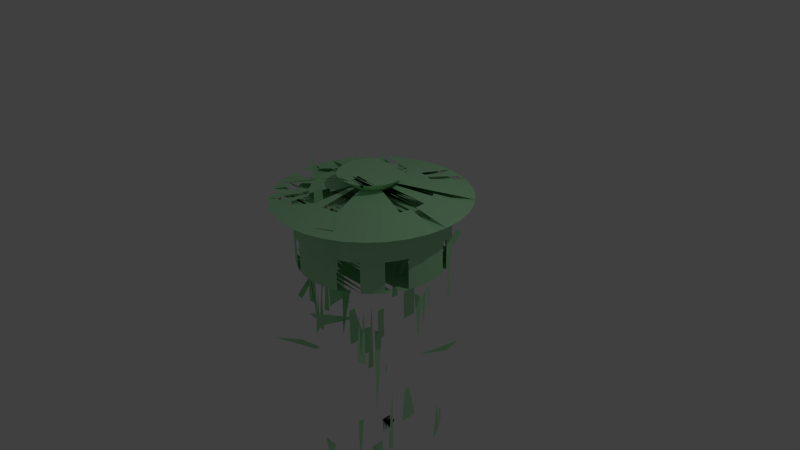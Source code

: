 # Source: mm-pot_explode.blend  (saved by Blender 2.76.0; exported with 4.5.12 LTS)
import bpy
from mathutils import Matrix  # noqa: F401  (used for matrix-valued properties, if any)

bpy.ops.wm.read_factory_settings(use_empty=True)
scene = bpy.context.scene
scene.name = 'Scene'

# ---- collections
col_collection_1 = bpy.data.collections.new('Collection 1'); scene.collection.children.link(col_collection_1)

# ---- materials (node trees are filled in below, after node groups)
mat_material = bpy.data.materials.new('Material')
mat_material.alpha_threshold = 0.0
mat_material.use_transparent_shadow = False
mat_material.diffuse_color = (0.4222, 0.8, 0.4551, 1.0)
mat_material.roughness = 0.5

# ---- material node trees

# ---- world
world_world = bpy.data.worlds.new('World'); scene.world = world_world
world_world.color = (0.05088, 0.05088, 0.05088)
world_world.use_sun_shadow = False
world_world.sun_shadow_jitter_overblur = 0.0
world_world.cycles.sampling_method = 'MANUAL'
world_world.cycles.sample_map_resolution = 256

# ---- cameras
cam_camera = bpy.data.cameras.new('Camera')
cam_camera.clip_end = 100.0
cam_camera.lens = 35.0
cam_camera.sensor_width = 32.0
cam_camera.sensor_height = 18.0
cam_camera.ortho_scale = 7.314
cam_camera.dof.focus_distance = 0.0
cam_camera.dof.aperture_fstop = 128.0

# ---- lights
light_lamp = bpy.data.lights.new('Lamp', 'POINT')
light_lamp.transmission_factor = 0.0
light_lamp.cutoff_distance = 30.0
light_lamp.energy = 100.0
light_lamp.shadow_buffer_clip_start = 1.001
light_lamp.shadow_soft_size = 0.1
light_lamp.shadow_maximum_resolution = 0.006
light_lamp.use_absolute_resolution = True
light_lamp.cycles.use_multiple_importance_sampling = False

# ---- meshes
me_circle = bpy.data.meshes.new('Circle')
me_circle.from_pydata([(0.0, 1.0, 0.0), (-0.1951, 0.9808, 0.0), (-0.3827, 0.9239, 0.0), (-0.5556, 0.8315, 0.0), (-0.7071, 0.7071, 0.0), (-0.8315, 0.5556, 0.0), (-0.9239, 0.3827, 0.0), (-0.9808, 0.1951, 0.0), (-1.0, 7.55e-08, 0.0), (-0.9808, -0.1951, 0.0), (-0.9239, -0.3827, 0.0), (-0.8315, -0.5556, 0.0), (-0.7071, -0.7071, 0.0), (-0.5556, -0.8315, 0.0), (-0.3827, -0.9239, 0.0), (-0.1951, -0.9808, 0.0), (3.258e-07, -1.0, 0.0), (0.1951, -0.9808, 0.0), (0.3827, -0.9239, 0.0), (0.5556, -0.8315, 0.0), (0.7071, -0.7071, 0.0), (0.8315, -0.5556, 0.0), (0.9239, -0.3827, 0.0), (0.9808, -0.1951, 0.0), (1.0, 9.656e-07, 0.0), (0.9808, 0.1951, 0.0), (0.9239, 0.3827, 0.0), (0.8315, 0.5556, 0.0), (0.7071, 0.7071, 0.0), (0.5556, 0.8315, 0.0), (0.3827, 0.9239, 0.0), (0.1951, 0.9808, 0.0), (0.0, 1.0, 0.8346), (-0.1951, 0.9808, 0.8346), (-0.3827, 0.9239, 0.8346), (-0.5556, 0.8315, 0.8346), (-0.7071, 0.7071, 0.8346), (-0.8315, 0.5556, 0.8346), (-0.9239, 0.3827, 0.8346), (-0.9808, 0.1951, 0.8346), (-1.0, 7.55e-08, 0.8346), (-0.9808, -0.1951, 0.8346), (-0.9239, -0.3827, 0.8346), (-0.8315, -0.5556, 0.8346), (-0.7071, -0.7071, 0.8346), (-0.5556, -0.8315, 0.8346), (-0.3827, -0.9239, 0.8346), (-0.1951, -0.9808, 0.8346), (3.258e-07, -1.0, 0.8346), (0.1951, -0.9808, 0.8346), (0.3827, -0.9239, 0.8346), (0.5556, -0.8315, 0.8346), (0.7071, -0.7071, 0.8346), (0.8315, -0.5556, 0.8346), (0.9239, -0.3827, 0.8346), (0.9808, -0.1951, 0.8346), (1.0, 9.656e-07, 0.8346), (0.9808, 0.1951, 0.8346), (0.9239, 0.3827, 0.8346), (0.8315, 0.5556, 0.8346), (0.7071, 0.7071, 0.8346), (0.5556, 0.8315, 0.8346), (0.3827, 0.9239, 0.8346), (0.1951, 0.9808, 0.8346), (3.395e-08, 1.286, 0.8346), (-0.2509, 1.261, 0.8346), (-0.4921, 1.188, 0.8346), (-0.7144, 1.069, 0.8346), (-0.9093, 0.9093, 0.8346), (-1.069, 0.7144, 0.8346), (-1.188, 0.4921, 0.8346), (-1.261, 0.2509, 0.8346), (-1.286, 1.56e-08, 0.8346), (-1.261, -0.2509, 0.8346), (-1.188, -0.4921, 0.8346), (-1.069, -0.7144, 0.8346), (-0.9093, -0.9093, 0.8346), (-0.7144, -1.069, 0.8346), (-0.4921, -1.188, 0.8346), (-0.2509, -1.261, 0.8346), (4.53e-07, -1.286, 0.8346), (0.2509, -1.261, 0.8346), (0.4921, -1.188, 0.8346), (0.7144, -1.069, 0.8346), (0.9093, -0.9093, 0.8346), (1.069, -0.7144, 0.8346), (1.188, -0.4921, 0.8346), (1.261, -0.2509, 0.8346), (1.286, 1.16e-06, 0.8346), (1.261, 0.2509, 0.8346), (1.188, 0.4921, 0.8346), (1.069, 0.7144, 0.8346), (0.9093, 0.9093, 0.8346), (0.7144, 1.069, 0.8346), (0.4921, 1.188, 0.8346), (0.2509, 1.261, 0.8346), (-5.165e-08, 0.2796, 1.014), (-0.05455, 0.2743, 1.014), (-0.107, 0.2583, 1.014), (-0.1554, 0.2325, 1.014), (-0.1977, 0.1977, 1.014), (-0.2325, 0.1554, 1.014), (-0.2583, 0.107, 1.014), (-0.2743, 0.05455, 1.014), (-0.2796, 2.483e-07, 1.014), (-0.2743, -0.05455, 1.014), (-0.2583, -0.107, 1.014), (-0.2325, -0.1554, 1.014), (-0.1977, -0.1977, 1.014), (-0.1554, -0.2325, 1.014), (-0.107, -0.2583, 1.014), (-0.05455, -0.2743, 1.014), (3.946e-08, -0.2796, 1.014), (0.05455, -0.2743, 1.014), (0.107, -0.2583, 1.014), (0.1554, -0.2325, 1.014), (0.1977, -0.1977, 1.014), (0.2325, -0.1554, 1.014), (0.2583, -0.107, 1.014), (0.2743, -0.05455, 1.014), (0.2796, 4.972e-07, 1.014), (0.2743, 0.05455, 1.014), (0.2583, 0.107, 1.014), (0.2325, 0.1554, 1.014), (0.1977, 0.1977, 1.014), (0.1554, 0.2325, 1.014), (0.107, 0.2583, 1.014), (0.05455, 0.2743, 1.014), (-5.165e-08, 0.2796, 1.014), (-0.05455, 0.2743, 1.014), (-0.107, 0.2583, 1.014), (-0.1554, 0.2325, 1.014), (-0.1977, 0.1977, 1.014), (-0.2325, 0.1554, 1.014), (-0.2583, 0.107, 1.014), (-0.2743, 0.05455, 1.014), (-0.2796, 2.483e-07, 1.014), (-0.2743, -0.05455, 1.014), (-0.2583, -0.107, 1.014), (-0.2325, -0.1554, 1.014), (-0.1977, -0.1977, 1.014), (-0.1554, -0.2325, 1.014), (-0.107, -0.2583, 1.014), (-0.05455, -0.2743, 1.014), (3.946e-08, -0.2796, 1.014), (0.05455, -0.2743, 1.014), (0.107, -0.2583, 1.014), (0.1554, -0.2325, 1.014), (0.1977, -0.1977, 1.014), (0.2325, -0.1554, 1.014), (0.2583, -0.107, 1.014), (0.2743, -0.05455, 1.014), (0.2796, 4.972e-07, 1.014), (0.2743, 0.05455, 1.014), (0.2583, 0.107, 1.014), (0.2325, 0.1554, 1.014), (0.1977, 0.1977, 1.014), (0.1554, 0.2325, 1.014), (0.107, 0.2583, 1.014), (0.05455, 0.2743, 1.014), (-8.412e-08, -0.2762, 1.014), (0.05388, -0.2709, 1.014), (0.1057, -0.2551, 1.014), (0.1534, -0.2296, 1.014), (0.1953, -0.1953, 1.014), (0.2296, -0.1534, 1.014), (0.2552, -0.1057, 1.014), (0.2709, -0.05388, 1.014), (0.2762, 3.472e-07, 1.014), (0.2709, 0.05388, 1.014), (0.2552, 0.1057, 1.014), (0.2296, 0.1534, 1.014), (0.1953, 0.1953, 1.014), (0.1534, 0.2296, 1.014), (0.1057, 0.2552, 1.014), (0.05388, 0.2709, 1.014), (-1.741e-07, 0.2762, 1.014), (-0.05388, 0.2709, 1.014), (-0.1057, 0.2552, 1.014), (-0.1534, 0.2296, 1.014), (-0.1953, 0.1953, 1.014), (-0.2296, 0.1534, 1.014), (-0.2552, 0.1057, 1.014), (-0.2709, 0.05388, 1.014), (-0.2762, 1.013e-07, 1.014), (-0.2709, -0.05388, 1.014), (-0.2552, -0.1057, 1.014), (-0.2296, -0.1534, 1.014), (-0.1953, -0.1953, 1.014), (-0.1534, -0.2296, 1.014), (-0.1057, -0.2552, 1.014), (-0.05388, -0.2709, 1.014), (-1.024e-07, -0.4341, 1.148), (0.08469, -0.4258, 1.148), (0.1661, -0.4011, 1.148), (0.2412, -0.3609, 1.148), (0.307, -0.307, 1.148), (0.3609, -0.2412, 1.148), (0.4011, -0.1661, 1.148), (0.4258, -0.08469, 1.148), (0.4341, 3.774e-07, 1.148), (0.4258, 0.08469, 1.148), (0.4011, 0.1661, 1.148), (0.3609, 0.2412, 1.148), (0.307, 0.307, 1.148), (0.2412, 0.361, 1.148), (0.1661, 0.4011, 1.148), (0.08469, 0.4258, 1.148), (-2.439e-07, 0.4341, 1.148), (-0.08469, 0.4258, 1.148), (-0.1661, 0.4011, 1.148), (-0.2412, 0.361, 1.148), (-0.307, 0.307, 1.148), (-0.361, 0.2412, 1.148), (-0.4011, 0.1661, 1.148), (-0.4258, 0.08469, 1.148), (-0.4341, -9.01e-09, 1.148), (-0.4258, -0.08469, 1.148), (-0.4011, -0.1661, 1.148), (-0.3609, -0.2412, 1.148), (-0.307, -0.307, 1.148), (-0.2412, -0.3609, 1.148), (-0.1661, -0.4011, 1.148), (-0.08469, -0.4258, 1.148), (-0.381, -0.2037, 1.148), (2.98e-08, -0.2412, 1.148), (-0.02006, -0.2037, 1.148), (-1.274, -0.1254, 0.8346), (-0.9892, -0.8118, 0.8346), (-0.6033, -1.129, 0.8346), (-0.2769, -0.02728, 1.014), (-0.2151, -0.1765, 1.014), (-0.1312, -0.2454, 1.014), (-0.7828, 1.319e-07, 0.9243), (-0.7677, -0.1527, 0.9243), (-0.6509, -0.4349, 0.9243), (-0.5535, -0.5535, 0.9243), (-0.4349, -0.6509, 0.9243), (-0.2996, -0.7232, 0.9243), (-0.3672, -0.687, 0.9243), (-0.6022, -0.4942, 0.9243), (-0.7753, -0.07636, 0.9243), (-0.09755, 0.9904, 0.0), (-0.2889, 0.9523, 0.0), (-0.4691, 0.8777, 0.0), (-0.6313, 0.7693, 0.0), (-0.7693, 0.6313, 0.0), (-0.8777, 0.4691, 0.0), (-0.9523, 0.2889, 0.0), (-0.9904, 0.09755, 0.0), (-0.9904, -0.09755, 0.0), (-0.9523, -0.2889, 0.0), (-0.8777, -0.4691, 0.0), (-0.7693, -0.6313, 0.0), (-0.6313, -0.7693, 0.0), (-0.4691, -0.8777, 0.0), (-0.2889, -0.9523, 0.0), (-0.09754, -0.9904, 0.0), (0.09755, -0.9904, 0.0), (0.2889, -0.9523, 0.0), (0.4691, -0.8777, 0.0), (0.6313, -0.7693, 0.0), (0.7693, -0.6313, 0.0), (0.8777, -0.4691, 0.0), (0.9523, -0.2889, 0.0), (0.9904, -0.09754, 0.0), (0.9904, 0.09755, 0.0), (0.9523, 0.2889, 0.0), (0.8777, 0.4691, 0.0), (0.7693, 0.6313, 0.0), (0.6313, 0.7693, 0.0), (0.4691, 0.8777, 0.0), (0.2889, 0.9523, 0.0), (0.09754, 0.9904, 0.0), (-7.6e-07, 0.9808, 0.0), (0.0938, 0.9523, 0.0), (-6.855e-07, 0.9239, 0.0), (0.5449, 0.8155, 0.0), (-0.09755, 0.9904, 0.8346), (0.07577, 0.7693, 0.0), (-4.768e-07, 0.7071, 0.0), (-0.08644, 0.8777, 0.0), (-3.576e-07, 0.5556, 0.0), (0.0462, 0.4691, 0.0), (-1.788e-07, 0.3827, 0.0), (0.02845, 0.2889, 0.0), (-5.96e-08, 0.1951, 0.0), (0.009607, 0.09755, 0.0), (0.0, 5.205e-07, 0.0), (-0.009607, -0.09754, 0.0), (5.96e-08, -0.1951, 0.0), (-0.02845, -0.2889, 0.0), (1.192e-07, -0.3827, 0.0), (-0.0462, -0.4691, 0.0), (1.788e-07, -0.5556, 0.0), (-0.06218, -0.6313, 0.0), (2.384e-07, -0.7071, 0.0), (-0.07577, -0.7693, 0.0), (2.384e-07, -0.8315, 0.0), (-0.08644, -0.8777, 0.0), (-0.3753, -0.9061, 0.0), (0.0938, -0.9523, 0.0), (3.129e-07, -0.9808, 0.0), (-0.06218, 0.6313, 0.0), (-0.2889, 0.9523, 0.8346), (-0.4691, 0.8777, 0.8346), (-0.6313, 0.7693, 0.8346), (-0.7693, 0.6313, 0.8346), (-0.8777, 0.4691, 0.8346), (-0.9523, 0.2889, 0.8346), (-0.9904, 0.09755, 0.8346), (-0.9904, -0.09755, 0.8346), (-0.9523, -0.2889, 0.8346), (-0.8777, -0.4691, 0.8346), (-0.7693, -0.6313, 0.8346), (-0.6313, -0.7693, 0.8346), (-0.4691, -0.8777, 0.8346), (-0.2889, -0.9523, 0.8346), (-0.09754, -0.9904, 0.8346), (0.09755, -0.9904, 0.8346), (0.2889, -0.9523, 0.8346), (0.4691, -0.8777, 0.8346), (0.6313, -0.7693, 0.8346), (0.7693, -0.6313, 0.8346), (0.8777, -0.4691, 0.8346), (0.9523, -0.2889, 0.8346), (0.9904, -0.09754, 0.8346), (0.9904, 0.09755, 0.8346), (0.9523, 0.2889, 0.8346), (0.8777, 0.4691, 0.8346), (0.7693, 0.6313, 0.8346), (0.6313, 0.7693, 0.8346), (0.4691, 0.8777, 0.8346), (0.2889, 0.9523, 0.8346), (0.09754, 0.9904, 0.8346), (-7.6e-07, 0.9808, 0.8346), (0.0938, 0.9523, 0.8346), (-6.855e-07, 0.9239, 0.8346), (0.5449, 0.8155, 0.8346), (0.07577, 0.7693, 0.8346), (-4.768e-07, 0.7071, 0.8346), (-0.08644, 0.8777, 0.8346), (-3.576e-07, 0.5556, 0.8346), (0.0462, 0.4691, 0.8346), (-1.788e-07, 0.3827, 0.8346), (0.02845, 0.2889, 0.8346), (-5.96e-08, 0.1951, 0.8346), (0.009607, 0.09755, 0.8346), (0.0, 5.205e-07, 0.8346), (-0.009607, -0.09754, 0.8346), (5.96e-08, -0.1951, 0.8346), (-0.02845, -0.2889, 0.8346), (1.192e-07, -0.3827, 0.8346), (-0.0462, -0.4691, 0.8346), (1.788e-07, -0.5556, 0.8346), (-0.06218, -0.6313, 0.8346), (2.384e-07, -0.7071, 0.8346), (-0.07577, -0.7693, 0.8346), (2.384e-07, -0.8315, 0.8346), (-0.08644, -0.8777, 0.8346), (-0.3753, -0.9061, 0.8346), (0.0938, -0.9523, 0.8346), (3.129e-07, -0.9808, 0.8346), (-0.06218, 0.6313, 0.8346), (1.0, 9.656e-07, 0.4173), (0.9808, 0.1951, 0.4173), (-0.8315, -0.5556, 0.4173), (-0.7071, -0.7071, 0.4173), (0.9239, 0.3827, 0.4173), (-0.5556, -0.8315, 0.4173), (0.8315, 0.5556, 0.4173), (-0.3827, -0.9239, 0.4173), (0.0, 1.0, 0.4173), (-0.1951, 0.9808, 0.4173), (0.7071, 0.7071, 0.4173), (-0.1951, -0.9808, 0.4173), (-0.3827, 0.9239, 0.4173), (0.5556, 0.8315, 0.4173), (3.258e-07, -1.0, 0.4173), (-0.5556, 0.8315, 0.4173), (0.3827, 0.9239, 0.4173), (0.1951, -0.9808, 0.4173), (-0.7071, 0.7071, 0.4173), (0.1951, 0.9808, 0.4173), (0.3827, -0.9239, 0.4173), (-0.8315, 0.5556, 0.4173), (0.5556, -0.8315, 0.4173), (-0.9239, 0.3827, 0.4173), (0.7071, -0.7071, 0.4173), (-0.9808, 0.1951, 0.4173), (0.8315, -0.5556, 0.4173), (-1.0, 7.55e-08, 0.4173), (0.9239, -0.3827, 0.4173), (-0.9808, -0.1951, 0.4173), (0.9808, -0.1951, 0.4173), (-0.9239, -0.3827, 0.4173), (-0.1254, 1.274, 0.8346), (-0.3715, 1.225, 0.8346), (-0.6033, 1.129, 0.8346), (-0.8118, 0.9892, 0.8346), (-0.9892, 0.8118, 0.8346), (-1.129, 0.6033, 0.8346), (-1.225, 0.3715, 0.8346), (-1.274, 0.1254, 0.8346), (-1.28, -0.06272, 0.8346), (-1.225, -0.3715, 0.8346), (-1.129, -0.6033, 0.8346), (-1.029, -0.7631, 0.8346), (-0.8118, -0.9892, 0.8346), (-0.6588, -1.099, 0.8346), (-0.3715, -1.225, 0.8346), (-0.1254, -1.274, 0.8346), (0.1254, -1.274, 0.8346), (0.3715, -1.225, 0.8346), (0.6033, -1.129, 0.8346), (0.8118, -0.9892, 0.8346), (0.9892, -0.8118, 0.8346), (1.129, -0.6033, 0.8346), (1.225, -0.3715, 0.8346), (1.274, -0.1254, 0.8346), (1.274, 0.1254, 0.8346), (1.225, 0.3715, 0.8346), (1.129, 0.6033, 0.8346), (0.9892, 0.8118, 0.8346), (0.8118, 0.9892, 0.8346), (0.6033, 1.129, 0.8346), (0.3715, 1.225, 0.8346), (0.1254, 1.274, 0.8346), (-9.239e-07, 1.261, 0.8346), (0.1206, 1.225, 0.8346), (-8.345e-07, 1.188, 0.8346), (0.7007, 1.049, 0.8346), (0.09743, 0.9892, 0.8346), (-5.364e-07, 0.9093, 0.8346), (-0.1112, 1.129, 0.8346), (-4.768e-07, 0.7144, 0.8346), (0.05942, 0.6033, 0.8346), (-2.384e-07, 0.4921, 0.8346), (0.03659, 0.3715, 0.8346), (0.0, 0.2509, 0.8346), (0.01235, 0.1254, 0.8346), (0.0, 5.879e-07, 0.8346), (-0.01235, -0.1254, 0.8346), (1.192e-07, -0.2509, 0.8346), (-0.03659, -0.3715, 0.8346), (2.384e-07, -0.4921, 0.8346), (-0.05942, -0.6033, 0.8346), (2.384e-07, -0.7144, 0.8346), (-0.07996, -0.8118, 0.8346), (2.98e-07, -0.9093, 0.8346), (-0.09743, -0.9892, 0.8346), (3.576e-07, -1.069, 0.8346), (-0.1112, -1.129, 0.8346), (-0.4826, -1.165, 0.8346), (0.1206, -1.225, 0.8346), (4.47e-07, -1.261, 0.8346), (-0.07996, 0.8118, 0.8346), (-0.02728, 0.2769, 1.014), (-0.08078, 0.2663, 1.014), (-0.1312, 0.2454, 1.014), (-0.1765, 0.2151, 1.014), (-0.2151, 0.1765, 1.014), (-0.2454, 0.1312, 1.014), (-0.2663, 0.08078, 1.014), (-0.2769, 0.02728, 1.014), (-0.2783, -0.01364, 1.014), (-0.2663, -0.08078, 1.014), (-0.2454, -0.1312, 1.014), (-0.2238, -0.1659, 1.014), (-0.1765, -0.2151, 1.014), (-0.1433, -0.239, 1.014), (-0.08078, -0.2663, 1.014), (-0.02728, -0.2769, 1.014), (0.02728, -0.2769, 1.014), (0.08078, -0.2663, 1.014), (0.1312, -0.2454, 1.014), (0.1765, -0.2151, 1.014), (0.2151, -0.1765, 1.014), (0.2454, -0.1312, 1.014), (0.2663, -0.08078, 1.014), (0.2769, -0.02728, 1.014), (0.2769, 0.02728, 1.014), (0.2663, 0.08078, 1.014), (0.2454, 0.1312, 1.014), (0.2151, 0.1765, 1.014), (0.1765, 0.2151, 1.014), (0.1312, 0.2454, 1.014), (0.08078, 0.2663, 1.014), (0.02728, 0.2769, 1.014), (-2.608e-07, 0.2743, 1.014), (0.02623, 0.2663, 1.014), (-2.384e-07, 0.2583, 1.014), (0.1524, 0.228, 1.014), (0.02119, 0.2151, 1.014), (-1.788e-07, 0.1977, 1.014), (-0.02417, 0.2454, 1.014), (-1.49e-07, 0.1554, 1.014), (0.01292, 0.1312, 1.014), (-1.192e-07, 0.107, 1.014), (0.007956, 0.08078, 1.014), (-5.96e-08, 0.05455, 1.014), (0.002686, 0.02728, 1.014), (-5.96e-08, 3.727e-07, 1.014), (-0.002687, -0.02728, 1.014), (-2.98e-08, -0.05455, 1.014), (-0.007956, -0.08078, 1.014), (0.0, -0.107, 1.014), (-0.01292, -0.1312, 1.014), (2.98e-08, -0.1554, 1.014), (-0.01739, -0.1765, 1.014), (0.0, -0.1977, 1.014), (-0.02119, -0.2151, 1.014), (2.98e-08, -0.2325, 1.014), (-0.02417, -0.2454, 1.014), (-0.105, -0.2534, 1.014), (0.02623, -0.2663, 1.014), (3.725e-08, -0.2743, 1.014), (-0.01739, 0.1765, 1.014), (-0.5535, 0.5535, 0.9243), (-0.6509, 0.4349, 0.9243), (0.1527, 0.7677, 0.9243), (-8.85e-09, 0.7828, 0.9243), (0.2996, -0.7232, 0.9243), (0.4349, -0.6509, 0.9243), (-0.7232, 0.2996, 0.9243), (0.5535, -0.5535, 0.9243), (-0.7677, 0.1527, 0.9243), (0.6509, -0.4349, 0.9243), (-1.034, 7.377e-08, 0.8794), (0.7232, -0.2996, 0.9243), (-1.014, -0.2018, 0.8794), (0.7677, -0.1527, 0.9243), (-0.7232, -0.2996, 0.9243), (0.7828, 8.287e-07, 0.9243), (-0.86, -0.5747, 0.8794), (0.7677, 0.1527, 0.9243), (-0.7314, -0.7314, 0.8794), (0.7232, 0.2996, 0.9243), (-0.5747, -0.86, 0.8794), (0.6509, 0.4349, 0.9243), (-0.3958, -0.9556, 0.8794), (-0.1527, 0.7677, 0.9243), (0.5535, 0.5535, 0.9243), (-0.1527, -0.7677, 0.9243), (-0.2996, 0.7232, 0.9243), (0.4349, 0.6509, 0.9243), (2.462e-07, -0.7828, 0.9243), (-0.4349, 0.6509, 0.9243), (0.2996, 0.7232, 0.9243), (0.1527, -0.7677, 0.9243), (-0.02728, 0.2769, 1.014), (-0.08078, 0.2663, 1.014), (-0.1312, 0.2454, 1.014), (-0.1765, 0.2151, 1.014), (-0.2151, 0.1765, 1.014), (-0.2454, 0.1312, 1.014), (-0.2663, 0.08078, 1.014), (-0.2769, 0.02728, 1.014), (-0.2769, -0.02728, 1.014), (-0.2663, -0.08078, 1.014), (-0.2454, -0.1312, 1.014), (-0.2151, -0.1765, 1.014), (-0.1765, -0.2151, 1.014), (-0.1312, -0.2454, 1.014), (-0.08078, -0.2663, 1.014), (-0.02728, -0.2769, 1.014), (0.02728, -0.2769, 1.014), (0.08078, -0.2663, 1.014), (0.1312, -0.2454, 1.014), (0.1765, -0.2151, 1.014), (0.2151, -0.1765, 1.014), (0.2454, -0.1312, 1.014), (0.2663, -0.08078, 1.014), (0.2769, -0.02728, 1.014), (0.2769, 0.02728, 1.014), (0.2663, 0.08078, 1.014), (0.2454, 0.1312, 1.014), (0.2151, 0.1765, 1.014), (0.1765, 0.2151, 1.014), (0.1312, 0.2454, 1.014), (0.08078, 0.2663, 1.014), (0.02728, 0.2769, 1.014), (-2.608e-07, 0.2743, 1.014), (0.02623, 0.2663, 1.014), (-2.384e-07, 0.2583, 1.014), (0.1524, 0.228, 1.014), (0.02119, 0.2151, 1.014), (-1.788e-07, 0.1977, 1.014), (-0.02417, 0.2454, 1.014), (-1.49e-07, 0.1554, 1.014), (0.01292, 0.1312, 1.014), (-1.192e-07, 0.107, 1.014), (0.007956, 0.08078, 1.014), (-5.96e-08, 0.05455, 1.014), (0.002686, 0.02728, 1.014), (-5.96e-08, 3.727e-07, 1.014), (-0.002687, -0.02728, 1.014), (-2.98e-08, -0.05455, 1.014), (-0.007956, -0.08078, 1.014), (0.0, -0.107, 1.014), (-0.01292, -0.1312, 1.014), (2.98e-08, -0.1554, 1.014), (-0.01739, -0.1765, 1.014), (0.0, -0.1977, 1.014), (-0.02119, -0.2151, 1.014), (2.98e-08, -0.2325, 1.014), (-0.02417, -0.2454, 1.014), (-0.105, -0.2534, 1.014), (0.02623, -0.2663, 1.014), (3.725e-08, -0.2743, 1.014), (-0.01739, 0.1765, 1.014), (0.02694, -0.2735, 1.014), (0.07978, -0.263, 1.014), (0.1296, -0.2424, 1.014), (0.1744, -0.2125, 1.014), (0.2125, -0.1744, 1.014), (0.2424, -0.1296, 1.014), (0.263, -0.07978, 1.014), (0.2735, -0.02694, 1.014), (0.2735, 0.02694, 1.014), (0.263, 0.07978, 1.014), (0.2424, 0.1296, 1.014), (0.2125, 0.1744, 1.014), (0.1744, 0.2125, 1.014), (0.1296, 0.2424, 1.014), (0.07978, 0.263, 1.014), (0.02694, 0.2735, 1.014), (-0.02694, 0.2735, 1.014), (-0.07978, 0.263, 1.014), (-0.1296, 0.2424, 1.014), (-0.1744, 0.2125, 1.014), (-0.2125, 0.1744, 1.014), (-0.2424, 0.1296, 1.014), (-0.263, 0.07978, 1.014), (-0.2735, 0.02694, 1.014), (-0.2735, -0.02694, 1.014), (-0.263, -0.07978, 1.014), (-0.2424, -0.1296, 1.014), (-0.2125, -0.1744, 1.014), (-0.1744, -0.2125, 1.014), (-0.1296, -0.2424, 1.014), (-0.07978, -0.263, 1.014), (-0.02694, -0.2735, 1.014), (-0.1973, -0.2953, 1.081), (0.1359, -0.3281, 1.081), (0.06928, 0.3483, 1.081), (-0.2511, -0.2511, 1.081), (0.06928, -0.3483, 1.081), (0.1359, 0.3281, 1.081), (-0.2953, -0.1973, 1.081), (0.1973, 0.2953, 1.081), (-0.3281, -0.1359, 1.081), (0.2511, 0.2511, 1.081), (-0.3483, -0.06928, 1.081), (0.2953, 0.1973, 1.081), (-0.3551, 4.616e-08, 1.081), (0.3281, 0.1359, 1.081), (-0.3483, 0.06928, 1.081), (0.3483, 0.06929, 1.081), (-0.3281, 0.1359, 1.081), (0.3551, 3.623e-07, 1.081), (-0.2953, 0.1973, 1.081), (0.3483, -0.06928, 1.081), (-0.2511, 0.2511, 1.081), (0.3281, -0.1359, 1.081), (-0.1973, 0.2953, 1.081), (-9.326e-08, -0.3551, 1.081), (-0.06928, -0.3483, 1.081), (0.2953, -0.1973, 1.081), (0.2511, -0.2511, 1.081), (-0.1359, 0.3281, 1.081), (-0.06928, 0.3483, 1.081), (-0.001437, -0.00096, 1.014), (-0.001222, -0.001222, 1.014), (0.001695, 0.0003375, 1.014), (0.001597, 0.0006618, 1.014), (-0.0009604, -0.001437, 1.014), (0.001437, 0.0009606, 1.014), (-0.0006616, -0.001597, 1.014), (-6.789e-08, 0.001729, 1.014), (-0.0003373, 0.001696, 1.014), (0.001222, 0.001223, 1.014), (-0.0003373, -0.001695, 1.014), (-0.0006616, 0.001597, 1.014), (0.0009603, 0.001438, 1.014), (-6.732e-08, -0.001728, 1.014), (-0.0009604, 0.001438, 1.014), (0.0006614, 0.001597, 1.014), (0.0003372, -0.001695, 1.014), (-0.001222, 0.001223, 1.014), (0.0003372, 0.001696, 1.014), (0.0006614, -0.001597, 1.014), (-0.001437, 0.0009606, 1.014), (0.0009603, -0.001437, 1.014), (-0.001597, 0.0006618, 1.014), (0.001222, -0.001222, 1.014), (-0.001695, 0.0003375, 1.014), (0.001437, -0.00096, 1.014), (-0.001729, 2.977e-07, 1.014), (0.001597, -0.0006612, 1.014), (-0.001695, -0.0003369, 1.014), (0.001695, -0.0003369, 1.014), (-0.001597, -0.0006612, 1.014), (0.001729, 2.993e-07, 1.014), (0.04235, -0.4299, 1.148), (0.1254, -0.4134, 1.148), (0.2037, -0.381, 1.148), (0.2741, -0.334, 1.148), (0.334, -0.2741, 1.148), (0.381, -0.2037, 1.148), (0.4134, -0.1254, 1.148), (0.4299, -0.04235, 1.148), (0.4299, 0.04235, 1.148), (0.4134, 0.1254, 1.148), (0.381, 0.2037, 1.148), (0.334, 0.2741, 1.148), (0.2741, 0.334, 1.148), (0.2037, 0.381, 1.148), (0.1254, 0.4134, 1.148), (0.04235, 0.4299, 1.148), (-0.04235, 0.4299, 1.148), (-0.1254, 0.4134, 1.148), (-0.2037, 0.381, 1.148), (-0.2741, 0.334, 1.148), (-0.334, 0.2741, 1.148), (-0.381, 0.2037, 1.148), (-0.4134, 0.1254, 1.148), (-0.4299, 0.04235, 1.148), (-0.4299, -0.04235, 1.148), (-0.4134, -0.1254, 1.148), (-0.391, -0.1849, 1.148), (-0.334, -0.2741, 1.148), (-0.2741, -0.334, 1.148), (-0.2037, -0.381, 1.148), (-0.1254, -0.4134, 1.148), (-0.04235, -0.4299, 1.148), (2.235e-07, -0.4258, 1.148), (-0.04072, -0.4134, 1.148), (1.937e-07, -0.4011, 1.148), (-0.2365, -0.354, 1.148), (-0.03289, -0.334, 1.148), (8.941e-08, -0.307, 1.148), (0.03753, -0.381, 1.148), (0.1805, -0.2412, 1.148), (0.1704, -0.2224, 1.148), (2.98e-08, -0.1661, 1.148), (-0.01235, -0.1254, 1.148), (-5.96e-08, -0.08469, 1.148), (-0.004171, -0.04235, 1.148), (-5.96e-08, 1.842e-07, 1.148), (0.004171, 0.04235, 1.148), (-8.941e-08, 0.08469, 1.148), (0.01235, 0.1254, 1.148), (-1.49e-07, 0.1661, 1.148), (0.02006, 0.2037, 1.148), (-2.682e-07, 0.2412, 1.148), (0.02699, 0.2741, 1.148), (-2.086e-07, 0.307, 1.148), (0.03289, 0.334, 1.148), (-2.384e-07, 0.361, 1.148), (0.03753, 0.381, 1.148), (0.1629, 0.3934, 1.148), (-0.04072, 0.4134, 1.148), (-2.31e-07, 0.4258, 1.148), (0.02699, -0.2741, 1.148), (-2.09e-07, 0.3551, 1.081), (0.1973, -0.2953, 1.081), (-0.1359, -0.3281, 1.081), (-0.371, -0.2224, 1.148), (-0.1805, -0.2412, 1.148), (-0.2106, -0.1849, 1.148), (-0.2005, -0.2037, 1.148), (-0.01003, -0.2224, 1.148), (-0.1905, -0.2224, 1.148), (-1.267, -0.1882, 0.8346), (-0.9493, -0.8606, 0.8346), (-0.5477, -1.158, 0.8346), (-0.2756, -0.04091, 1.014), (-0.2064, -0.1871, 1.014), (-0.1191, -0.2519, 1.014), (-0.5312, 1.901e-07, 0.9691), (-0.521, -0.1036, 0.9691), (-0.4417, -0.2951, 0.9691), (-0.3756, -0.3756, 0.9691), (-0.2951, -0.4417, 0.9691), (-0.2033, -0.4908, 0.9691), (-0.2492, -0.4662, 0.9691), (-0.4852, -0.9078, 0.8794), (-0.3334, -0.7051, 0.9243), (-0.4011, -0.6689, 0.9243), (-0.4942, -0.6022, 0.9243), (-0.4086, -0.3354, 0.9691), (-0.7957, -0.653, 0.8794), (-0.5778, -0.5238, 0.9243), (-0.6265, -0.4645, 0.9243), (-0.5261, -0.05182, 0.9691), (-1.024, -0.1009, 0.8794), (-0.7715, -0.1145, 0.9243), (-0.779, -0.03818, 0.9243), (-1.029, -0.05045, 0.8794), (-1.019, -0.1513, 0.8794), (-0.5235, -0.07772, 0.9691), (-0.8279, -0.6138, 0.8794), (-0.7636, -0.6922, 0.8794), (-0.3921, -0.3555, 0.9691), (-0.653, -0.7957, 0.8794), (-0.5299, -0.8839, 0.8794), (-0.4405, -0.9317, 0.8794), (-0.2262, -0.4785, 0.9691), (-0.1026, -0.3382, 1.081), (0.2242, -0.2732, 1.081), (0.08522, -0.1943, 1.148), (-0.07674, -0.2576, 1.148), (0.001712, 0.0001689, 1.014), (-0.001517, -0.0008106, 1.014), (0.001712, -0.0001683, 1.014), (-0.001646, -0.0004991, 1.014), (0.001646, -0.0004991, 1.014), (-0.001712, -0.0001683, 1.014), (0.001517, -0.0008106, 1.014), (-0.001712, 0.0001689, 1.014), (0.00133, -0.001091, 1.014), (-0.001646, 0.0004997, 1.014), (0.001091, -0.001329, 1.014), (-0.001517, 0.0008112, 1.014), (0.0008108, -0.001517, 1.014), (0.0001685, 0.001712, 1.014), (-0.00133, 0.001092, 1.014), (0.0004993, -0.001646, 1.014), (0.0004993, 0.001646, 1.014), (-0.001091, 0.00133, 1.014), (0.0001685, -0.001712, 1.014), (0.0008108, 0.001517, 1.014), (-0.000811, 0.001517, 1.014), (-0.0001687, -0.001712, 1.014), (0.001091, 0.00133, 1.014), (-0.0004994, 0.001646, 1.014), (-0.0004994, -0.001646, 1.014), (0.00133, 0.001092, 1.014), (-0.0001687, 0.001712, 1.014), (-0.000811, -0.001517, 1.014), (0.001517, 0.0008112, 1.014), (-0.001091, -0.001329, 1.014), (0.001646, 0.0004997, 1.014), (-0.00133, -0.001091, 1.014), (-0.1026, 0.3382, 1.081), (0.2732, -0.2242, 1.081), (-0.03464, -0.3517, 1.081), (-0.1666, 0.3117, 1.081), (0.3117, -0.1666, 1.081), (-0.2242, 0.2732, 1.081), (0.3382, -0.1026, 1.081), (-0.2732, 0.2242, 1.081), (0.3517, -0.03464, 1.081), (-0.3117, 0.1666, 1.081), (0.3517, 0.03464, 1.081), (-0.3382, 0.1026, 1.081), (0.3382, 0.1026, 1.081), (-0.3517, 0.03464, 1.081), (0.3117, 0.1666, 1.081), (-0.3517, -0.03464, 1.081), (0.2732, 0.2242, 1.081), (-0.3382, -0.1026, 1.081), (0.2242, 0.2732, 1.081), (0.1666, 0.3117, 1.081), (0.03464, -0.3517, 1.081), (-0.2732, -0.2242, 1.081), (0.1026, 0.3382, 1.081), (0.1026, -0.3382, 1.081), (-0.2242, -0.2732, 1.081), (0.03464, 0.3517, 1.081), (0.1666, -0.3117, 1.081), (-0.1666, -0.3117, 1.081), (-0.03464, 0.3517, 1.081), (0.2261, -0.7455, 0.9243), (0.2261, 0.7455, 0.9243), (-0.4942, 0.6022, 0.9243), (0.07636, -0.7753, 0.9243), (0.3672, 0.687, 0.9243), (-0.3672, 0.687, 0.9243), (-0.07636, -0.7753, 0.9243), (0.4942, 0.6022, 0.9243), (-0.2261, 0.7455, 0.9243), (0.6022, 0.4942, 0.9243), (-0.07636, 0.7753, 0.9243), (-0.2722, -0.4539, 0.9691), (0.687, 0.3672, 0.9243), (-0.3354, -0.4086, 0.9691), (0.7455, 0.2261, 0.9243), (-0.4252, -0.3152, 0.9691), (0.7753, 0.07636, 0.9243), (0.7753, -0.07635, 0.9243), (0.7455, -0.2261, 0.9243), (-0.5286, -0.02591, 0.9691), (0.687, -0.3672, 0.9243), (0.6022, -0.4942, 0.9243), (-0.7455, 0.2261, 0.9243), (0.4942, -0.6022, 0.9243), (-0.687, 0.3672, 0.9243), (0.3672, -0.687, 0.9243), (0.07636, 0.7753, 0.9243), (-0.6022, 0.4942, 0.9243), (-0.112, -0.2526, 1.014), (-0.1119, -0.1818, 1.014), (-0.1391, -0.0341, 1.014), (-0.5152, -1.162, 0.8346), (-0.5146, -0.8362, 0.8346), (-0.6399, -0.1568, 0.8346), (-0.8777, -0.4691, 0.4173), (0.9904, -0.09754, 0.4173), (-0.9523, -0.2889, 0.4173), (0.9523, -0.2889, 0.4173), (-0.9904, -0.09755, 0.4173), (0.8777, -0.4691, 0.4173), (-0.9904, 0.09755, 0.4173), (0.7693, -0.6313, 0.4173), (-0.9523, 0.2889, 0.4173), (0.6313, -0.7693, 0.4173), (-0.8777, 0.4691, 0.4173), (0.4691, -0.8777, 0.4173), (0.09754, 0.9904, 0.4173), (-0.7693, 0.6313, 0.4173), (0.2889, -0.9523, 0.4173), (0.2889, 0.9523, 0.4173), (-0.6313, 0.7693, 0.4173), (0.09755, -0.9904, 0.4173), (0.4691, 0.8777, 0.4173), (-0.4691, 0.8777, 0.4173), (-0.09754, -0.9904, 0.4173), (0.6313, 0.7693, 0.4173), (-0.2889, 0.9523, 0.4173), (-0.2889, -0.9523, 0.4173), (0.7693, 0.6313, 0.4173), (-0.09755, 0.9904, 0.4173), (-0.4691, -0.8777, 0.4173), (0.8777, 0.4691, 0.4173), (-0.6313, -0.7693, 0.4173), (0.9523, 0.2889, 0.4173), (-0.7693, -0.6313, 0.4173), (0.9904, 0.09755, 0.4173)], [], [(1, 274, 242), (1, 275, 274), (2, 276, 243), (15, 301, 300), (30, 277, 271), (3, 279, 281), (4, 280, 245), (27, 269, 282), (3, 281, 244), (5, 283, 282), (6, 284, 247), (6, 285, 284), (7, 286, 248), (7, 287, 286), (8, 288, 249), (8, 289, 288), (9, 290, 250), (9, 291, 290), (10, 292, 251), (10, 293, 292), (11, 294, 252), (11, 295, 294), (12, 296, 253), (12, 297, 296), (13, 298, 254), (13, 299, 298), (17, 259, 302), (33, 278, 335), (14, 256, 255), (15, 257, 302), (5, 303, 246), (33, 335, 336), (34, 304, 337), (47, 360, 361), (62, 332, 338), (35, 341, 339), (36, 306, 340), (59, 342, 330), (35, 305, 341), (37, 342, 343), (38, 308, 344), (38, 344, 345), (39, 309, 346), (39, 346, 347), (40, 310, 348), (40, 348, 349), (41, 311, 350), (41, 350, 351), (42, 312, 352), (42, 352, 353), (43, 313, 354), (43, 354, 355), (44, 314, 356), (44, 356, 357), (45, 315, 358), (45, 358, 359), (49, 362, 320), (46, 316, 317), (47, 362, 318), (37, 307, 363), (939, 364, 56, 327), (938, 366, 43, 314), (937, 365, 57, 328), (936, 367, 44, 315), (935, 368, 58, 329), (934, 369, 45, 316), (933, 372, 32, 278), (932, 370, 59, 330), (931, 371, 46, 317), (930, 373, 33, 304), (929, 374, 60, 331), (928, 375, 47, 318), (927, 376, 34, 305), (926, 377, 61, 332), (925, 378, 48, 319), (924, 379, 35, 306), (923, 380, 62, 333), (922, 381, 49, 320), (921, 382, 36, 307), (920, 383, 63, 334), (919, 384, 50, 321), (918, 385, 37, 308), (917, 386, 51, 322), (916, 387, 38, 309), (915, 388, 52, 323), (914, 389, 39, 310), (913, 390, 53, 324), (912, 391, 40, 311), (911, 392, 54, 325), (910, 393, 41, 312), (909, 394, 55, 326), (908, 395, 42, 313), (65, 428, 396), (65, 429, 428), (66, 430, 397), (79, 454, 453), (94, 431, 425), (67, 432, 434), (68, 433, 399), (91, 423, 435), (67, 434, 398), (69, 436, 435), (70, 437, 401), (70, 438, 437), (71, 439, 402), (71, 440, 439), (72, 441, 403), (72, 442, 441), (907, 442, 72, 404), (73, 444, 443), (74, 445, 405), (74, 446, 445), (75, 447, 406), (75, 448, 447), (906, 448, 75, 407), (76, 450, 449), (77, 451, 408), (77, 452, 451), (81, 413, 455), (905, 453, 77, 409), (79, 411, 455), (69, 456, 400), (97, 457, 489), (97, 489, 490), (98, 458, 491), (111, 514, 515), (126, 486, 492), (99, 495, 493), (100, 460, 494), (123, 496, 484), (99, 459, 495), (101, 496, 497), (102, 462, 498), (102, 498, 499), (103, 463, 500), (103, 500, 501), (104, 464, 502), (104, 502, 503), (904, 465, 104, 503), (105, 504, 505), (106, 466, 506), (106, 506, 507), (107, 467, 508), (107, 508, 509), (903, 468, 107, 509), (108, 510, 511), (109, 469, 512), (109, 512, 513), (113, 516, 474), (902, 470, 109, 514), (111, 516, 472), (101, 461, 517), (901, 518, 100, 461), (900, 520, 127, 488), (899, 522, 114, 475), (898, 519, 101, 462), (897, 523, 115, 476), (896, 524, 102, 463), (895, 525, 116, 477), (72, 403, 71, 526, 103, 464, 104, 780, 233, 528), (894, 527, 117, 478), (893, 780, 104, 465), (892, 529, 118, 479), (74, 405, 73, 530, 234, 781, 105, 466, 106, 532), (891, 531, 119, 480), (75, 406, 74, 532, 106, 467, 107, 782, 235, 534), (890, 533, 120, 481), (889, 782, 107, 468), (888, 535, 121, 482), (887, 783, 108, 469), (886, 537, 122, 483), (885, 784, 109, 470), (884, 521, 96, 457), (883, 539, 123, 484), (79, 410, 78, 540, 238, 785, 110, 471, 111, 543), (882, 541, 97, 458), (881, 542, 124, 485), (880, 543, 111, 472), (879, 544, 98, 459), (878, 545, 125, 486), (877, 546, 112, 473), (876, 547, 99, 460), (875, 548, 126, 487), (874, 549, 113, 474), (129, 582, 550), (129, 583, 582), (130, 584, 551), (143, 608, 607), (158, 585, 579), (131, 586, 588), (132, 587, 553), (155, 577, 589), (131, 588, 552), (133, 590, 589), (134, 591, 555), (134, 592, 591), (135, 593, 556), (135, 594, 593), (136, 595, 557), (136, 596, 595), (137, 597, 558), (137, 598, 597), (138, 599, 559), (138, 600, 599), (139, 601, 560), (139, 602, 601), (140, 603, 561), (140, 604, 603), (141, 605, 562), (141, 606, 605), (145, 567, 609), (142, 564, 563), (143, 565, 609), (133, 610, 554), (873, 765, 208, 720), (872, 643, 221, 733), (871, 644, 194, 706), (870, 645, 207, 719), (869, 646, 220, 732), (868, 647, 193, 705), (867, 648, 206, 718), (866, 649, 219, 731), (865, 666, 192, 704), (864, 650, 205, 717), (187, 637, 186, 651, 218, 730, 224, 768, 219, 649), (863, 652, 204, 716), (862, 653, 217, 729), (861, 654, 203, 715), (860, 655, 216, 728), (859, 656, 202, 714), (858, 657, 215, 727), (857, 658, 201, 713), (856, 659, 214, 726), (855, 660, 200, 712), (854, 661, 213, 725), (853, 662, 199, 711), (852, 663, 212, 724), (851, 664, 198, 710), (850, 665, 211, 723), (849, 668, 197, 709), (848, 670, 210, 722), (847, 667, 223, 735), (846, 669, 196, 708), (845, 671, 209, 721), (844, 672, 171, 622), (843, 674, 185, 636), (842, 673, 172, 623), (841, 675, 186, 637), (840, 676, 173, 624), (839, 679, 160, 611), (838, 677, 187, 638), (837, 678, 174, 625), (836, 680, 161, 612), (835, 681, 188, 639), (834, 682, 175, 626), (833, 683, 162, 613), (832, 684, 189, 640), (831, 685, 176, 627), (830, 686, 163, 614), (829, 687, 190, 641), (828, 688, 177, 628), (827, 689, 164, 615), (826, 690, 191, 642), (825, 691, 178, 629), (824, 692, 165, 616), (823, 693, 179, 630), (822, 694, 166, 617), (821, 695, 180, 631), (820, 696, 167, 618), (819, 697, 181, 632), (818, 698, 168, 619), (817, 699, 182, 633), (816, 700, 169, 620), (815, 701, 183, 634), (814, 702, 170, 621), (813, 703, 184, 635), (193, 704, 736), (193, 736, 737), (194, 705, 738), (207, 761, 762), (222, 733, 739), (195, 742, 740), (196, 707, 741), (812, 743, 197, 764), (195, 706, 742), (197, 743, 744), (811, 744, 226, 770), (198, 745, 746), (199, 710, 747), (199, 747, 748), (200, 711, 749), (200, 749, 750), (201, 712, 751), (201, 751, 752), (202, 713, 753), (202, 753, 754), (203, 714, 755), (203, 755, 756), (204, 715, 757), (204, 757, 758), (205, 716, 759), (205, 759, 760), (209, 763, 721), (206, 717, 718), (207, 763, 719), (197, 708, 764), (810, 766, 195, 707), (809, 767, 222, 734), (226, 771, 770), (226, 772, 771), (225, 769, 773), (808, 786, 232, 779), (807, 787, 239, 788), (806, 538, 237, 789), (805, 536, 236, 790), (804, 791, 231, 778), (803, 792, 240, 793), (802, 534, 235, 794), (801, 795, 230, 777), (800, 796, 241, 797), (799, 528, 233, 798), (796, 799, 798, 241), (227, 404, 799, 796), (404, 72, 528, 799), (530, 800, 797, 234), (73, 774, 800, 530), (774, 227, 796, 800), (781, 801, 777, 105), (234, 797, 801, 781), (797, 241, 795, 801), (792, 802, 794, 240), (228, 407, 802, 792), (407, 75, 534, 802), (536, 803, 793, 236), (76, 775, 803, 536), (775, 228, 792, 803), (783, 804, 778, 108), (236, 793, 804, 783), (793, 240, 791, 804), (538, 805, 790, 237), (77, 408, 805, 538), (408, 76, 536, 805), (787, 806, 789, 239), (229, 409, 806, 787), (409, 77, 538, 806), (540, 807, 788, 238), (78, 776, 807, 540), (776, 229, 787, 807), (785, 808, 779, 110), (238, 788, 808, 785), (788, 239, 786, 808), (773, 768, 224), (773, 769, 768), (769, 219, 768), (771, 773, 224), (771, 772, 773), (772, 225, 773), (770, 730, 218), (770, 771, 730), (771, 224, 730), (667, 809, 734, 223), (191, 641, 809, 667), (641, 190, 767, 809), (669, 810, 707, 196), (164, 614, 810, 669), (614, 163, 766, 810), (764, 741, 220), (764, 708, 741), (708, 196, 741), (719, 720, 208), (719, 763, 720), (763, 209, 720), (718, 761, 207), (718, 717, 761), (717, 205, 761), (721, 762, 210), (721, 763, 762), (763, 207, 762), (760, 722, 210), (760, 759, 722), (759, 211, 722), (759, 758, 211), (759, 716, 758), (716, 204, 758), (758, 723, 211), (758, 757, 723), (757, 212, 723), (757, 756, 212), (757, 715, 756), (715, 203, 756), (756, 724, 212), (756, 755, 724), (755, 213, 724), (755, 754, 213), (755, 714, 754), (714, 202, 754), (754, 725, 213), (754, 753, 725), (753, 214, 725), (753, 752, 214), (753, 713, 752), (713, 201, 752), (752, 726, 214), (752, 751, 726), (751, 215, 726), (751, 750, 215), (751, 712, 750), (712, 200, 750), (750, 727, 215), (750, 749, 727), (749, 216, 727), (749, 748, 216), (749, 711, 748), (711, 199, 748), (748, 728, 216), (748, 747, 728), (747, 217, 728), (747, 746, 217), (747, 710, 746), (710, 198, 746), (746, 729, 217), (746, 745, 729), (745, 218, 729), (745, 811, 770, 218), (198, 709, 811, 745), (709, 197, 744, 811), (744, 772, 226), (744, 743, 772), (743, 225, 772), (742, 738, 222), (742, 706, 738), (706, 194, 738), (731, 812, 764, 220), (219, 769, 812, 731), (769, 225, 743, 812), (741, 740, 220), (741, 707, 740), (707, 195, 740), (740, 739, 220), (740, 742, 739), (742, 222, 739), (739, 732, 220), (739, 733, 732), (733, 221, 732), (762, 760, 210), (762, 761, 760), (761, 205, 760), (738, 737, 222), (738, 705, 737), (705, 193, 737), (737, 734, 222), (737, 736, 734), (736, 223, 734), (736, 735, 223), (736, 704, 735), (704, 192, 735), (674, 813, 635, 185), (153, 574, 813, 674), (574, 152, 703, 813), (672, 814, 621, 171), (139, 560, 814, 672), (560, 138, 702, 814), (703, 815, 634, 184), (152, 573, 815, 703), (573, 151, 701, 815), (702, 816, 620, 170), (138, 559, 816, 702), (559, 137, 700, 816), (701, 817, 633, 183), (151, 572, 817, 701), (572, 150, 699, 817), (700, 818, 619, 169), (137, 558, 818, 700), (558, 136, 698, 818), (699, 819, 632, 182), (150, 571, 819, 699), (571, 149, 697, 819), (698, 820, 618, 168), (136, 557, 820, 698), (557, 135, 696, 820), (697, 821, 631, 181), (149, 570, 821, 697), (570, 148, 695, 821), (696, 822, 617, 167), (135, 556, 822, 696), (556, 134, 694, 822), (695, 823, 630, 180), (148, 569, 823, 695), (569, 147, 693, 823), (694, 824, 616, 166), (134, 555, 824, 694), (555, 133, 692, 824), (693, 825, 629, 179), (147, 568, 825, 693), (568, 146, 691, 825), (679, 826, 642, 160), (128, 581, 826, 679), (581, 159, 690, 826), (692, 827, 615, 165), (133, 554, 827, 692), (554, 132, 689, 827), (691, 828, 628, 178), (146, 567, 828, 691), (567, 145, 688, 828), (690, 829, 641, 191), (159, 580, 829, 690), (580, 158, 687, 829), (689, 830, 614, 164), (132, 553, 830, 689), (553, 131, 686, 830), (688, 831, 627, 177), (145, 566, 831, 688), (566, 144, 685, 831), (687, 832, 640, 190), (158, 579, 832, 687), (579, 157, 684, 832), (686, 833, 613, 163), (131, 552, 833, 686), (552, 130, 683, 833), (685, 834, 626, 176), (144, 565, 834, 685), (565, 143, 682, 834), (684, 835, 639, 189), (157, 578, 835, 684), (578, 156, 681, 835), (683, 836, 612, 162), (130, 551, 836, 683), (551, 129, 680, 836), (682, 837, 625, 175), (143, 564, 837, 682), (564, 142, 678, 837), (681, 838, 638, 188), (156, 577, 838, 681), (577, 155, 677, 838), (680, 839, 611, 161), (129, 550, 839, 680), (550, 128, 679, 839), (678, 840, 624, 174), (142, 563, 840, 678), (563, 141, 676, 840), (677, 841, 637, 187), (155, 576, 841, 677), (576, 154, 675, 841), (676, 842, 623, 173), (141, 562, 842, 676), (562, 140, 673, 842), (675, 843, 636, 186), (154, 575, 843, 675), (575, 153, 674, 843), (673, 844, 622, 172), (140, 561, 844, 673), (561, 139, 672, 844), (670, 845, 721, 210), (178, 628, 845, 670), (628, 177, 671, 845), (668, 846, 708, 197), (165, 615, 846, 668), (615, 164, 669, 846), (666, 847, 735, 192), (160, 642, 847, 666), (642, 191, 667, 847), (665, 848, 722, 211), (179, 629, 848, 665), (629, 178, 670, 848), (664, 849, 709, 198), (166, 616, 849, 664), (616, 165, 668, 849), (663, 850, 723, 212), (180, 630, 850, 663), (630, 179, 665, 850), (662, 851, 710, 199), (167, 617, 851, 662), (617, 166, 664, 851), (661, 852, 724, 213), (181, 631, 852, 661), (631, 180, 663, 852), (660, 853, 711, 200), (168, 618, 853, 660), (618, 167, 662, 853), (659, 854, 725, 214), (182, 632, 854, 659), (632, 181, 661, 854), (658, 855, 712, 201), (169, 619, 855, 658), (619, 168, 660, 855), (657, 856, 726, 215), (183, 633, 856, 657), (633, 182, 659, 856), (656, 857, 713, 202), (170, 620, 857, 656), (620, 169, 658, 857), (655, 858, 727, 216), (184, 634, 858, 655), (634, 183, 657, 858), (654, 859, 714, 203), (171, 621, 859, 654), (621, 170, 656, 859), (653, 860, 728, 217), (185, 635, 860, 653), (635, 184, 655, 860), (652, 861, 715, 204), (172, 622, 861, 652), (622, 171, 654, 861), (651, 862, 729, 218), (186, 636, 862, 651), (636, 185, 653, 862), (650, 863, 716, 205), (173, 623, 863, 650), (623, 172, 652, 863), (648, 864, 717, 206), (174, 624, 864, 648), (624, 173, 650, 864), (647, 865, 704, 193), (161, 611, 865, 647), (611, 160, 666, 865), (646, 866, 731, 220), (188, 638, 866, 646), (638, 187, 649, 866), (645, 867, 718, 207), (175, 625, 867, 645), (625, 174, 648, 867), (644, 868, 705, 194), (162, 612, 868, 644), (612, 161, 647, 868), (643, 869, 732, 221), (189, 639, 869, 643), (639, 188, 646, 869), (765, 870, 719, 208), (176, 626, 870, 765), (626, 175, 645, 870), (766, 871, 706, 195), (163, 613, 871, 766), (613, 162, 644, 871), (767, 872, 733, 222), (190, 640, 872, 767), (640, 189, 643, 872), (671, 873, 720, 209), (177, 627, 873, 671), (627, 176, 765, 873), (554, 587, 132), (554, 610, 587), (610, 156, 587), (609, 566, 145), (609, 565, 566), (565, 144, 566), (563, 607, 141), (563, 564, 607), (564, 143, 607), (609, 608, 143), (609, 567, 608), (567, 146, 608), (605, 568, 147), (605, 606, 568), (606, 146, 568), (562, 604, 140), (562, 605, 604), (605, 147, 604), (603, 569, 148), (603, 604, 569), (604, 147, 569), (561, 602, 139), (561, 603, 602), (603, 148, 602), (601, 570, 149), (601, 602, 570), (602, 148, 570), (560, 600, 138), (560, 601, 600), (601, 149, 600), (599, 571, 150), (599, 600, 571), (600, 149, 571), (559, 598, 137), (559, 599, 598), (599, 150, 598), (597, 572, 151), (597, 598, 572), (598, 150, 572), (558, 596, 136), (558, 597, 596), (597, 151, 596), (595, 573, 152), (595, 596, 573), (596, 151, 573), (557, 594, 135), (557, 595, 594), (595, 152, 594), (593, 574, 153), (593, 594, 574), (594, 152, 574), (556, 592, 134), (556, 593, 592), (593, 153, 592), (591, 575, 154), (591, 592, 575), (592, 153, 575), (555, 590, 133), (555, 591, 590), (591, 154, 590), (589, 576, 155), (589, 590, 576), (590, 154, 576), (552, 584, 130), (552, 588, 584), (588, 158, 584), (589, 610, 133), (589, 577, 610), (577, 156, 610), (553, 586, 131), (553, 587, 586), (587, 156, 586), (588, 585, 158), (588, 586, 585), (586, 156, 585), (579, 578, 157), (579, 585, 578), (585, 156, 578), (607, 606, 141), (607, 608, 606), (608, 146, 606), (551, 583, 129), (551, 584, 583), (584, 158, 583), (582, 580, 159), (582, 583, 580), (583, 158, 580), (550, 581, 128), (550, 582, 581), (582, 159, 581), (522, 874, 474, 114), (82, 413, 874, 522), (413, 81, 549, 874), (520, 875, 487, 127), (95, 426, 875, 520), (426, 94, 548, 875), (518, 876, 460, 100), (68, 399, 876, 518), (399, 67, 547, 876), (549, 877, 473, 113), (81, 412, 877, 549), (412, 80, 546, 877), (548, 878, 486, 126), (94, 425, 878, 548), (425, 93, 545, 878), (547, 879, 459, 99), (67, 398, 879, 547), (398, 66, 544, 879), (546, 880, 472, 112), (80, 411, 880, 546), (411, 79, 543, 880), (545, 881, 485, 125), (93, 424, 881, 545), (424, 92, 542, 881), (544, 882, 458, 98), (66, 397, 882, 544), (397, 65, 541, 882), (542, 883, 484, 124), (92, 423, 883, 542), (423, 91, 539, 883), (541, 884, 457, 97), (65, 396, 884, 541), (396, 64, 521, 884), (786, 885, 470, 232), (239, 789, 885, 786), (789, 237, 784, 885), (539, 886, 483, 123), (91, 422, 886, 539), (422, 90, 537, 886), (784, 887, 469, 109), (237, 790, 887, 784), (790, 236, 783, 887), (537, 888, 482, 122), (90, 421, 888, 537), (421, 89, 535, 888), (791, 889, 468, 231), (240, 794, 889, 791), (794, 235, 782, 889), (535, 890, 481, 121), (89, 420, 890, 535), (420, 88, 533, 890), (533, 891, 480, 120), (88, 419, 891, 533), (419, 87, 531, 891), (531, 892, 479, 119), (87, 418, 892, 531), (418, 86, 529, 892), (795, 893, 465, 230), (241, 798, 893, 795), (798, 233, 780, 893), (529, 894, 478, 118), (86, 417, 894, 529), (417, 85, 527, 894), (527, 895, 477, 117), (85, 416, 895, 527), (416, 84, 525, 895), (526, 896, 463, 103), (71, 402, 896, 526), (402, 70, 524, 896), (525, 897, 476, 116), (84, 415, 897, 525), (415, 83, 523, 897), (524, 898, 462, 102), (70, 401, 898, 524), (401, 69, 519, 898), (523, 899, 475, 115), (83, 414, 899, 523), (414, 82, 522, 899), (521, 900, 488, 96), (64, 427, 900, 521), (427, 95, 520, 900), (519, 901, 461, 101), (69, 400, 901, 519), (400, 68, 518, 901), (517, 494, 124), (517, 461, 494), (461, 100, 494), (472, 473, 112), (472, 516, 473), (516, 113, 473), (471, 902, 514, 111), (110, 779, 902, 471), (779, 232, 470, 902), (474, 515, 114), (474, 516, 515), (516, 111, 515), (513, 475, 114), (513, 512, 475), (512, 115, 475), (512, 511, 115), (512, 469, 511), (469, 108, 511), (511, 476, 115), (511, 510, 476), (510, 116, 476), (510, 903, 509, 116), (108, 778, 903, 510), (778, 231, 468, 903), (509, 477, 116), (509, 508, 477), (508, 117, 477), (508, 507, 117), (508, 467, 507), (467, 106, 507), (507, 478, 117), (507, 506, 478), (506, 118, 478), (506, 505, 118), (506, 466, 505), (466, 105, 505), (505, 479, 118), (505, 504, 479), (504, 119, 479), (504, 904, 503, 119), (105, 777, 904, 504), (777, 230, 465, 904), (503, 480, 119), (503, 502, 480), (502, 120, 480), (502, 501, 120), (502, 464, 501), (464, 103, 501), (501, 481, 120), (501, 500, 481), (500, 121, 481), (500, 499, 121), (500, 463, 499), (463, 102, 499), (499, 482, 121), (499, 498, 482), (498, 122, 482), (498, 497, 122), (498, 462, 497), (462, 101, 497), (497, 483, 122), (497, 496, 483), (496, 123, 483), (495, 491, 126), (495, 459, 491), (459, 98, 491), (484, 517, 124), (484, 496, 517), (496, 101, 517), (494, 493, 124), (494, 460, 493), (460, 99, 493), (493, 492, 124), (493, 495, 492), (495, 126, 492), (492, 485, 124), (492, 486, 485), (486, 125, 485), (515, 513, 114), (515, 514, 513), (514, 109, 513), (491, 490, 126), (491, 458, 490), (458, 97, 490), (490, 487, 126), (490, 489, 487), (489, 127, 487), (489, 488, 127), (489, 457, 488), (457, 96, 488), (400, 433, 68), (400, 456, 433), (456, 92, 433), (455, 412, 81), (455, 411, 412), (411, 80, 412), (776, 905, 409, 229), (78, 410, 905, 776), (410, 79, 453, 905), (455, 454, 79), (455, 413, 454), (413, 82, 454), (451, 414, 83), (451, 452, 414), (452, 82, 414), (408, 450, 76), (408, 451, 450), (451, 83, 450), (449, 415, 84), (449, 450, 415), (450, 83, 415), (775, 906, 407, 228), (76, 449, 906, 775), (449, 84, 448, 906), (447, 416, 85), (447, 448, 416), (448, 84, 416), (406, 446, 74), (406, 447, 446), (447, 85, 446), (445, 417, 86), (445, 446, 417), (446, 85, 417), (405, 444, 73), (405, 445, 444), (445, 86, 444), (443, 418, 87), (443, 444, 418), (444, 86, 418), (774, 907, 404, 227), (73, 443, 907, 774), (443, 87, 442, 907), (441, 419, 88), (441, 442, 419), (442, 87, 419), (403, 440, 71), (403, 441, 440), (441, 88, 440), (439, 420, 89), (439, 440, 420), (440, 88, 420), (402, 438, 70), (402, 439, 438), (439, 89, 438), (437, 421, 90), (437, 438, 421), (438, 89, 421), (401, 436, 69), (401, 437, 436), (437, 90, 436), (435, 422, 91), (435, 436, 422), (436, 90, 422), (398, 430, 66), (398, 434, 430), (434, 94, 430), (435, 456, 69), (435, 423, 456), (423, 92, 456), (399, 432, 67), (399, 433, 432), (433, 92, 432), (434, 431, 94), (434, 432, 431), (432, 92, 431), (425, 424, 93), (425, 431, 424), (431, 92, 424), (453, 452, 77), (453, 454, 452), (454, 82, 452), (397, 429, 65), (397, 430, 429), (430, 94, 429), (428, 426, 95), (428, 429, 426), (429, 94, 426), (396, 427, 64), (396, 428, 427), (428, 95, 427), (366, 908, 313, 43), (11, 252, 908, 366), (252, 10, 395, 908), (364, 909, 326, 56), (24, 265, 909, 364), (265, 23, 394, 909), (395, 910, 312, 42), (10, 251, 910, 395), (251, 9, 393, 910), (394, 911, 325, 55), (23, 264, 911, 394), (264, 22, 392, 911), (393, 912, 311, 41), (9, 250, 912, 393), (250, 8, 391, 912), (392, 913, 324, 54), (22, 263, 913, 392), (263, 21, 390, 913), (391, 914, 310, 40), (8, 249, 914, 391), (249, 7, 389, 914), (390, 915, 323, 53), (21, 262, 915, 390), (262, 20, 388, 915), (389, 916, 309, 39), (7, 248, 916, 389), (248, 6, 387, 916), (388, 917, 322, 52), (20, 261, 917, 388), (261, 19, 386, 917), (387, 918, 308, 38), (6, 247, 918, 387), (247, 5, 385, 918), (386, 919, 321, 51), (19, 260, 919, 386), (260, 18, 384, 919), (372, 920, 334, 32), (0, 273, 920, 372), (273, 31, 383, 920), (385, 921, 307, 37), (5, 246, 921, 385), (246, 4, 382, 921), (384, 922, 320, 50), (18, 259, 922, 384), (259, 17, 381, 922), (383, 923, 333, 63), (31, 272, 923, 383), (272, 30, 380, 923), (382, 924, 306, 36), (4, 245, 924, 382), (245, 3, 379, 924), (381, 925, 319, 49), (17, 258, 925, 381), (258, 16, 378, 925), (380, 926, 332, 62), (30, 271, 926, 380), (271, 29, 377, 926), (379, 927, 305, 35), (3, 244, 927, 379), (244, 2, 376, 927), (378, 928, 318, 48), (16, 257, 928, 378), (257, 15, 375, 928), (377, 929, 331, 61), (29, 270, 929, 377), (270, 28, 374, 929), (376, 930, 304, 34), (2, 243, 930, 376), (243, 1, 373, 930), (375, 931, 317, 47), (15, 256, 931, 375), (256, 14, 371, 931), (374, 932, 330, 60), (28, 269, 932, 374), (269, 27, 370, 932), (373, 933, 278, 33), (1, 242, 933, 373), (242, 0, 372, 933), (371, 934, 316, 46), (14, 255, 934, 371), (255, 13, 369, 934), (370, 935, 329, 59), (27, 268, 935, 370), (268, 26, 368, 935), (369, 936, 315, 45), (13, 254, 936, 369), (254, 12, 367, 936), (368, 937, 328, 58), (26, 267, 937, 368), (267, 25, 365, 937), (367, 938, 314, 44), (12, 253, 938, 367), (253, 11, 366, 938), (365, 939, 327, 57), (25, 266, 939, 365), (266, 24, 364, 939), (363, 340, 60), (363, 307, 340), (307, 36, 340), (318, 319, 48), (318, 362, 319), (362, 49, 319), (317, 360, 47), (317, 316, 360), (316, 45, 360), (320, 361, 50), (320, 362, 361), (362, 47, 361), (359, 321, 50), (359, 358, 321), (358, 51, 321), (358, 357, 51), (358, 315, 357), (315, 44, 357), (357, 322, 51), (357, 356, 322), (356, 52, 322), (356, 355, 52), (356, 314, 355), (314, 43, 355), (355, 323, 52), (355, 354, 323), (354, 53, 323), (354, 353, 53), (354, 313, 353), (313, 42, 353), (353, 324, 53), (353, 352, 324), (352, 54, 324), (352, 351, 54), (352, 312, 351), (312, 41, 351), (351, 325, 54), (351, 350, 325), (350, 55, 325), (350, 349, 55), (350, 311, 349), (311, 40, 349), (349, 326, 55), (349, 348, 326), (348, 56, 326), (348, 347, 56), (348, 310, 347), (310, 39, 347), (347, 327, 56), (347, 346, 327), (346, 57, 327), (346, 345, 57), (346, 309, 345), (309, 38, 345), (345, 328, 57), (345, 344, 328), (344, 58, 328), (344, 343, 58), (344, 308, 343), (308, 37, 343), (343, 329, 58), (343, 342, 329), (342, 59, 329), (341, 337, 62), (341, 305, 337), (305, 34, 337), (330, 363, 60), (330, 342, 363), (342, 37, 363), (340, 339, 60), (340, 306, 339), (306, 35, 339), (339, 338, 60), (339, 341, 338), (341, 62, 338), (338, 331, 60), (338, 332, 331), (332, 61, 331), (361, 359, 50), (361, 360, 359), (360, 45, 359), (337, 336, 62), (337, 304, 336), (304, 33, 336), (336, 333, 62), (336, 335, 333), (335, 63, 333), (246, 280, 4), (246, 303, 280), (303, 28, 280), (302, 258, 17), (302, 257, 258), (257, 16, 258), (255, 300, 13), (255, 256, 300), (256, 15, 300), (335, 334, 63), (335, 278, 334), (278, 32, 334), (302, 301, 15), (302, 259, 301), (259, 18, 301), (298, 260, 19), (298, 299, 260), (299, 18, 260), (254, 297, 12), (254, 298, 297), (298, 19, 297), (296, 261, 20), (296, 297, 261), (297, 19, 261), (253, 295, 11), (253, 296, 295), (296, 20, 295), (294, 262, 21), (294, 295, 262), (295, 20, 262), (252, 293, 10), (252, 294, 293), (294, 21, 293), (292, 263, 22), (292, 293, 263), (293, 21, 263), (251, 291, 9), (251, 292, 291), (292, 22, 291), (290, 264, 23), (290, 291, 264), (291, 22, 264), (250, 289, 8), (250, 290, 289), (290, 23, 289), (288, 265, 24), (288, 289, 265), (289, 23, 265), (249, 287, 7), (249, 288, 287), (288, 24, 287), (286, 266, 25), (286, 287, 266), (287, 24, 266), (248, 285, 6), (248, 286, 285), (286, 25, 285), (284, 267, 26), (284, 285, 267), (285, 25, 267), (247, 283, 5), (247, 284, 283), (284, 26, 283), (282, 268, 27), (282, 283, 268), (283, 26, 268), (244, 276, 2), (244, 281, 276), (281, 30, 276), (282, 303, 5), (282, 269, 303), (269, 28, 303), (245, 279, 3), (245, 280, 279), (280, 28, 279), (281, 277, 30), (281, 279, 277), (279, 28, 277), (271, 270, 29), (271, 277, 270), (277, 28, 270), (300, 299, 13), (300, 301, 299), (301, 18, 299), (243, 275, 1), (243, 276, 275), (276, 30, 275), (274, 272, 31), (274, 275, 272), (275, 30, 272), (242, 273, 0), (242, 274, 273), (274, 31, 273)])
me_circle.materials.append(mat_material)
me_circle.use_remesh_preserve_volume = False
me_circle.use_remesh_preserve_attributes = False
me_circle.use_mirror_vertex_groups = False
me_circle.update()

# ---- objects
ob_circle = bpy.data.objects.new('Circle', me_circle)
ob_lamp = bpy.data.objects.new('Lamp', light_lamp)
ob_camera = bpy.data.objects.new('Camera', cam_camera)

# ---- transforms, parenting, visibility, modifiers, constraints
ob_circle.location = (0.0, 0.0, 0.0)
ob_circle.lineart.crease_threshold = 0.0
_vg = ob_circle.vertex_groups.new(name='Group')
_m = ob_circle.modifiers.new('ParticleSystem 1', 'PARTICLE_SYSTEM')
_m = ob_circle.modifiers.new('Explode', 'EXPLODE')
ob_lamp.location = (4.076, 1.005, 5.904)
ob_lamp.rotation_euler = (0.6503, 0.05522, 1.866)
ob_lamp.lock_rotations_4d = False
ob_lamp.empty_display_type = 'ARROWS'
ob_lamp.color = (0.0, 0.0, 0.0, 0.0)
ob_lamp.lineart.crease_threshold = 0.0
ob_camera.location = (7.481, -6.508, 5.344)
ob_camera.rotation_euler = (1.109, 0.01082, 0.8149)
ob_camera.lock_rotations_4d = False
ob_camera.empty_display_type = 'ARROWS'
ob_camera.color = (0.0, 0.0, 0.0, 0.0)
ob_camera.display_type = 'WIRE'
ob_camera.lineart.crease_threshold = 0.0

# ---- collection membership
col_collection_1.objects.link(ob_circle)
col_collection_1.objects.link(ob_lamp)
col_collection_1.objects.link(ob_camera)

# ---- scene / render settings (as saved in the file)
scene.camera = ob_camera
scene.frame_start = 1; scene.frame_end = 250; scene.frame_set(197)
scene.render.engine = 'BLENDER_EEVEE_NEXT'
scene.render.resolution_percentage = 50
scene.render.dither_intensity = 0.0
scene.cycles.use_denoising = False
scene.cycles.samples = 10
scene.cycles.sampling_pattern = 'TABULATED_SOBOL'
scene.cycles.light_sampling_threshold = 0.0
scene.cycles.use_adaptive_sampling = False
scene.cycles.use_light_tree = False
scene.cycles.blur_glossy = 0.0
scene.cycles.pixel_filter_type = 'GAUSSIAN'
scene.cycles.sample_clamp_indirect = 0.0
scene.view_settings.view_transform = 'Standard'
bpy.context.view_layer.update()
